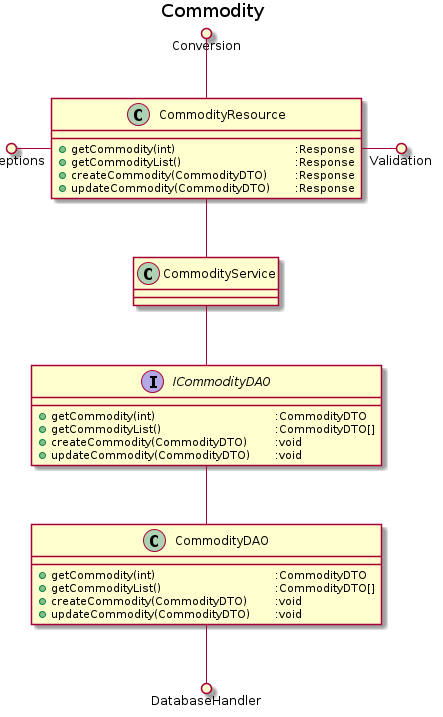

The diagram above was rendered by PlantUML. Its source (embedded in the PNG):
@startuml
skinparam linetype ortho
title Commodity
class "CommodityDAO" as comdao {
    + getCommodity(int)\t\t\t\t:CommodityDTO
    + getCommodityList()\t\t\t\t:CommodityDTO[]
    + createCommodity(CommodityDTO)\t:void
    + updateCommodity(CommodityDTO)\t:void
}
interface "ICommodityDAO" as icomdao {
    + getCommodity(int)\t\t\t\t:CommodityDTO
    + getCommodityList()\t\t\t\t:CommodityDTO[]
    + createCommodity(CommodityDTO)\t:void
    + updateCommodity(CommodityDTO)\t:void
}
class "CommodityService" as comser {
}
class "CommodityResource" as comres {
    + getCommodity(int)\t\t\t\t:Response
    + getCommodityList()\t\t\t\t:Response
    + createCommodity(CommodityDTO)\t:Response
    + updateCommodity(CommodityDTO)\t:Response
}
icomdao -u- comser
icomdao -d- comdao
comres -d- comser
comdao --() DatabaseHandler 
comres -() Validation
Exceptions ()- comres
Conversion ()-- comres
@enduml